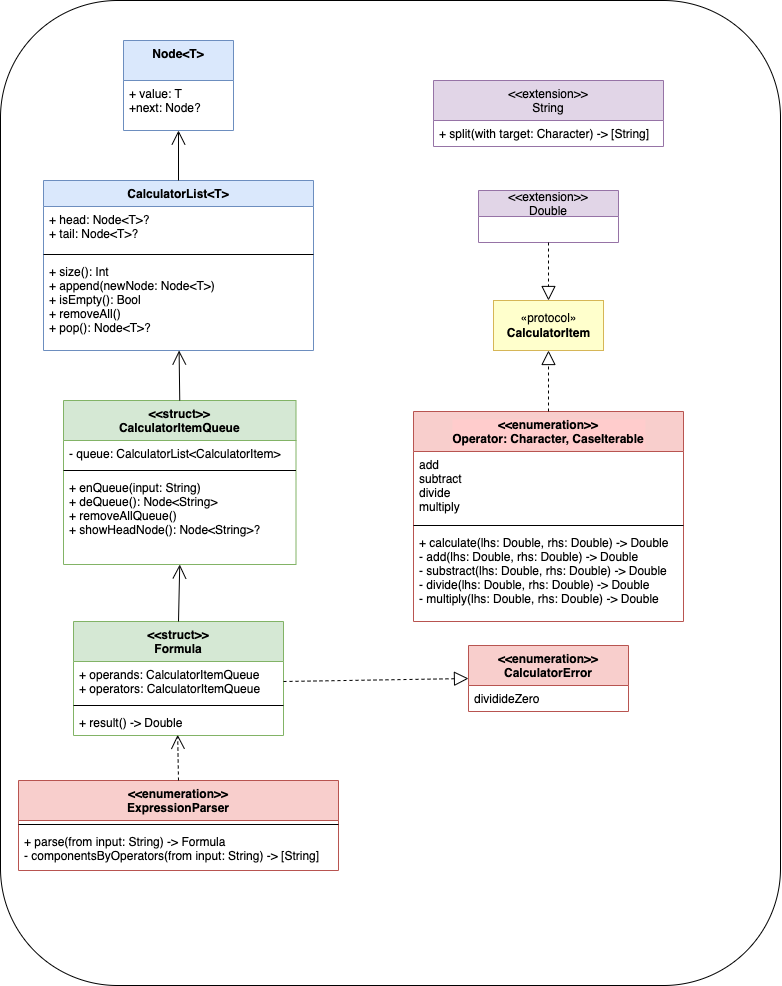

The diagram above was exported from draw.io. Its source (the exported page's mxGraphModel, read from the mxfile embedded in the PNG):
<mxGraphModel dx="895" dy="558" grid="1" gridSize="10" guides="1" tooltips="1" connect="1" arrows="1" fold="1" page="1" pageScale="1" pageWidth="827" pageHeight="1169" math="0" shadow="0">
  <root>
    <mxCell id="WIyWlLk6GJQsqaUBKTNV-0" />
    <mxCell id="WIyWlLk6GJQsqaUBKTNV-1" parent="WIyWlLk6GJQsqaUBKTNV-0" />
    <mxCell id="8K11TzJEVJo5LrrNSsFZ-17" value="" style="rounded=1;whiteSpace=wrap;html=1;" parent="WIyWlLk6GJQsqaUBKTNV-1" vertex="1">
      <mxGeometry x="47" y="30" width="780" height="985" as="geometry" />
    </mxCell>
    <mxCell id="8K11TzJEVJo5LrrNSsFZ-0" value="Node&lt;T&gt;" style="swimlane;fontStyle=1;align=center;verticalAlign=top;childLayout=stackLayout;horizontal=1;startSize=40;horizontalStack=0;resizeParent=1;resizeParentMax=0;resizeLast=0;collapsible=1;marginBottom=0;labelBackgroundColor=none;fillColor=#dae8fc;strokeColor=#6c8ebf;" parent="WIyWlLk6GJQsqaUBKTNV-1" vertex="1">
      <mxGeometry x="170" y="70" width="110" height="90" as="geometry" />
    </mxCell>
    <mxCell id="8K11TzJEVJo5LrrNSsFZ-1" value="+ value: T&#10;+next: Node?" style="text;strokeColor=none;fillColor=none;align=left;verticalAlign=top;spacingLeft=4;spacingRight=4;overflow=hidden;rotatable=0;points=[[0,0.5],[1,0.5]];portConstraint=eastwest;" parent="8K11TzJEVJo5LrrNSsFZ-0" vertex="1">
      <mxGeometry y="40" width="110" height="50" as="geometry" />
    </mxCell>
    <mxCell id="8K11TzJEVJo5LrrNSsFZ-4" value="CalculatorList&lt;T&gt;" style="swimlane;fontStyle=1;align=center;verticalAlign=top;childLayout=stackLayout;horizontal=1;startSize=26;horizontalStack=0;resizeParent=1;resizeParentMax=0;resizeLast=0;collapsible=1;marginBottom=0;labelBackgroundColor=none;fillColor=#dae8fc;strokeColor=#6c8ebf;" parent="WIyWlLk6GJQsqaUBKTNV-1" vertex="1">
      <mxGeometry x="90" y="210" width="270" height="170" as="geometry" />
    </mxCell>
    <mxCell id="8K11TzJEVJo5LrrNSsFZ-5" value="+ head: Node&lt;T&gt;?&#10;+ tail: Node&lt;T&gt;?" style="text;strokeColor=none;fillColor=none;align=left;verticalAlign=top;spacingLeft=4;spacingRight=4;overflow=hidden;rotatable=0;points=[[0,0.5],[1,0.5]];portConstraint=eastwest;" parent="8K11TzJEVJo5LrrNSsFZ-4" vertex="1">
      <mxGeometry y="26" width="270" height="44" as="geometry" />
    </mxCell>
    <mxCell id="8K11TzJEVJo5LrrNSsFZ-6" value="" style="line;strokeWidth=1;fillColor=none;align=left;verticalAlign=middle;spacingTop=-1;spacingLeft=3;spacingRight=3;rotatable=0;labelPosition=right;points=[];portConstraint=eastwest;" parent="8K11TzJEVJo5LrrNSsFZ-4" vertex="1">
      <mxGeometry y="70" width="270" height="8" as="geometry" />
    </mxCell>
    <mxCell id="8K11TzJEVJo5LrrNSsFZ-7" value="+ size(): Int&#10;+ append(newNode: Node&lt;T&gt;)&#10;+ isEmpty(): Bool&#10;+ removeAll()&#10;+ pop(): Node&lt;T&gt;?" style="text;strokeColor=none;fillColor=none;align=left;verticalAlign=top;spacingLeft=4;spacingRight=4;overflow=hidden;rotatable=0;points=[[0,0.5],[1,0.5]];portConstraint=eastwest;" parent="8K11TzJEVJo5LrrNSsFZ-4" vertex="1">
      <mxGeometry y="78" width="270" height="92" as="geometry" />
    </mxCell>
    <mxCell id="8K11TzJEVJo5LrrNSsFZ-11" value="&lt;&lt;struct&gt;&gt;&#10;CalculatorItemQueue" style="swimlane;fontStyle=1;align=center;verticalAlign=top;childLayout=stackLayout;horizontal=1;startSize=40;horizontalStack=0;resizeParent=1;resizeParentMax=0;resizeLast=0;collapsible=1;marginBottom=0;labelBackgroundColor=none;fillColor=#d5e8d4;strokeColor=#82b366;" parent="WIyWlLk6GJQsqaUBKTNV-1" vertex="1">
      <mxGeometry x="110" y="430" width="232.5" height="164" as="geometry" />
    </mxCell>
    <mxCell id="8K11TzJEVJo5LrrNSsFZ-12" value="- queue: CalculatorList&lt;CalculatorItem&gt;" style="text;strokeColor=none;fillColor=none;align=left;verticalAlign=top;spacingLeft=4;spacingRight=4;overflow=hidden;rotatable=0;points=[[0,0.5],[1,0.5]];portConstraint=eastwest;" parent="8K11TzJEVJo5LrrNSsFZ-11" vertex="1">
      <mxGeometry y="40" width="232.5" height="26" as="geometry" />
    </mxCell>
    <mxCell id="8K11TzJEVJo5LrrNSsFZ-13" value="" style="line;strokeWidth=1;fillColor=none;align=left;verticalAlign=middle;spacingTop=-1;spacingLeft=3;spacingRight=3;rotatable=0;labelPosition=right;points=[];portConstraint=eastwest;" parent="8K11TzJEVJo5LrrNSsFZ-11" vertex="1">
      <mxGeometry y="66" width="232.5" height="8" as="geometry" />
    </mxCell>
    <mxCell id="8K11TzJEVJo5LrrNSsFZ-14" value="+ enQueue(input: String)&#10;+ deQueue(): Node&lt;String&gt;&#10;+ removeAllQueue()&#10;+ showHeadNode(): Node&lt;String&gt;?" style="text;strokeColor=none;fillColor=none;align=left;verticalAlign=top;spacingLeft=4;spacingRight=4;overflow=hidden;rotatable=0;points=[[0,0.5],[1,0.5]];portConstraint=eastwest;" parent="8K11TzJEVJo5LrrNSsFZ-11" vertex="1">
      <mxGeometry y="74" width="232.5" height="90" as="geometry" />
    </mxCell>
    <mxCell id="8K11TzJEVJo5LrrNSsFZ-15" value="" style="endArrow=open;endFill=1;endSize=12;html=1;rounded=0;exitX=0.5;exitY=0;exitDx=0;exitDy=0;" parent="WIyWlLk6GJQsqaUBKTNV-1" source="8K11TzJEVJo5LrrNSsFZ-4" target="8K11TzJEVJo5LrrNSsFZ-1" edge="1">
      <mxGeometry width="160" relative="1" as="geometry">
        <mxPoint x="332.5" y="260" as="sourcePoint" />
        <mxPoint x="492.5" y="260" as="targetPoint" />
      </mxGeometry>
    </mxCell>
    <mxCell id="8K11TzJEVJo5LrrNSsFZ-16" value="" style="endArrow=open;endFill=1;endSize=12;html=1;rounded=0;exitX=0.5;exitY=0;exitDx=0;exitDy=0;" parent="WIyWlLk6GJQsqaUBKTNV-1" source="8K11TzJEVJo5LrrNSsFZ-11" target="8K11TzJEVJo5LrrNSsFZ-7" edge="1">
      <mxGeometry width="160" relative="1" as="geometry">
        <mxPoint x="310" y="390" as="sourcePoint" />
        <mxPoint x="470" y="390" as="targetPoint" />
      </mxGeometry>
    </mxCell>
    <mxCell id="8K11TzJEVJo5LrrNSsFZ-18" value="&lt;span style=&quot;background-color: rgb(255, 255, 204);&quot;&gt;«protocol»&lt;br&gt;&lt;b&gt;CalculatorItem&lt;/b&gt;&lt;/span&gt;" style="html=1;fillColor=#FFFFCC;strokeColor=#d6b656;" parent="WIyWlLk6GJQsqaUBKTNV-1" vertex="1">
      <mxGeometry x="540" y="330" width="110" height="50" as="geometry" />
    </mxCell>
    <mxCell id="CMZgOW3WjfMF7lunI9CS-0" value="&lt;&lt;enumeration&gt;&gt;&#10;Operator: Character, CaseIterable" style="swimlane;fontStyle=1;align=center;verticalAlign=top;childLayout=stackLayout;horizontal=1;startSize=40;horizontalStack=0;resizeParent=1;resizeParentMax=0;resizeLast=0;collapsible=1;marginBottom=0;labelBackgroundColor=#FFCCCC;fillColor=#f8cecc;strokeColor=#b85450;" parent="WIyWlLk6GJQsqaUBKTNV-1" vertex="1">
      <mxGeometry x="460" y="441" width="270" height="210" as="geometry" />
    </mxCell>
    <mxCell id="CMZgOW3WjfMF7lunI9CS-1" value="add&#10;subtract&#10;divide&#10;multiply" style="text;strokeColor=none;fillColor=none;align=left;verticalAlign=top;spacingLeft=4;spacingRight=4;overflow=hidden;rotatable=0;points=[[0,0.5],[1,0.5]];portConstraint=eastwest;" parent="CMZgOW3WjfMF7lunI9CS-0" vertex="1">
      <mxGeometry y="40" width="270" height="70" as="geometry" />
    </mxCell>
    <mxCell id="CMZgOW3WjfMF7lunI9CS-2" value="" style="line;strokeWidth=1;fillColor=none;align=left;verticalAlign=middle;spacingTop=-1;spacingLeft=3;spacingRight=3;rotatable=0;labelPosition=right;points=[];portConstraint=eastwest;" parent="CMZgOW3WjfMF7lunI9CS-0" vertex="1">
      <mxGeometry y="110" width="270" height="8" as="geometry" />
    </mxCell>
    <mxCell id="CMZgOW3WjfMF7lunI9CS-3" value="+ calculate(lhs: Double, rhs: Double) -&gt; Double&#10;- add(lhs: Double, rhs: Double) -&gt; Double&#10;- substract(lhs: Double, rhs: Double) -&gt; Double&#10;- divide(lhs: Double, rhs: Double) -&gt; Double&#10;- multiply(lhs: Double, rhs: Double) -&gt; Double" style="text;strokeColor=none;fillColor=none;align=left;verticalAlign=top;spacingLeft=4;spacingRight=4;overflow=hidden;rotatable=0;points=[[0,0.5],[1,0.5]];portConstraint=eastwest;" parent="CMZgOW3WjfMF7lunI9CS-0" vertex="1">
      <mxGeometry y="118" width="270" height="92" as="geometry" />
    </mxCell>
    <mxCell id="CMZgOW3WjfMF7lunI9CS-4" value="" style="endArrow=block;dashed=1;endFill=0;endSize=12;html=1;rounded=0;entryX=0.5;entryY=1;entryDx=0;entryDy=0;exitX=0.5;exitY=0;exitDx=0;exitDy=0;" parent="WIyWlLk6GJQsqaUBKTNV-1" source="CMZgOW3WjfMF7lunI9CS-0" target="8K11TzJEVJo5LrrNSsFZ-18" edge="1">
      <mxGeometry width="160" relative="1" as="geometry">
        <mxPoint x="470" y="440" as="sourcePoint" />
        <mxPoint x="630" y="440" as="targetPoint" />
        <Array as="points" />
      </mxGeometry>
    </mxCell>
    <mxCell id="CMZgOW3WjfMF7lunI9CS-5" value="&lt;&lt;extension&gt;&gt;&#10;Double" style="swimlane;fontStyle=0;childLayout=stackLayout;horizontal=1;startSize=26;fillColor=#e1d5e7;horizontalStack=0;resizeParent=1;resizeParentMax=0;resizeLast=0;collapsible=1;marginBottom=0;strokeColor=#9673a6;" parent="WIyWlLk6GJQsqaUBKTNV-1" vertex="1">
      <mxGeometry x="525" y="220" width="140" height="52" as="geometry" />
    </mxCell>
    <mxCell id="CMZgOW3WjfMF7lunI9CS-9" value="" style="endArrow=block;dashed=1;endFill=0;endSize=12;html=1;rounded=0;entryX=0.5;entryY=0;entryDx=0;entryDy=0;exitX=0.5;exitY=1;exitDx=0;exitDy=0;" parent="WIyWlLk6GJQsqaUBKTNV-1" source="CMZgOW3WjfMF7lunI9CS-5" target="8K11TzJEVJo5LrrNSsFZ-18" edge="1">
      <mxGeometry width="160" relative="1" as="geometry">
        <mxPoint x="605" y="451" as="sourcePoint" />
        <mxPoint x="605" y="390" as="targetPoint" />
        <Array as="points" />
      </mxGeometry>
    </mxCell>
    <mxCell id="CMZgOW3WjfMF7lunI9CS-12" value="&lt;&lt;extension&gt;&gt;&#10;String" style="swimlane;fontStyle=0;childLayout=stackLayout;horizontal=1;startSize=40;fillColor=#e1d5e7;horizontalStack=0;resizeParent=1;resizeParentMax=0;resizeLast=0;collapsible=1;marginBottom=0;strokeColor=#9673a6;" parent="WIyWlLk6GJQsqaUBKTNV-1" vertex="1">
      <mxGeometry x="480" y="110" width="230" height="66" as="geometry" />
    </mxCell>
    <mxCell id="CMZgOW3WjfMF7lunI9CS-13" value="+ split(with target: Character) -&gt; [String]" style="text;strokeColor=none;fillColor=none;align=left;verticalAlign=top;spacingLeft=4;spacingRight=4;overflow=hidden;rotatable=0;points=[[0,0.5],[1,0.5]];portConstraint=eastwest;" parent="CMZgOW3WjfMF7lunI9CS-12" vertex="1">
      <mxGeometry y="40" width="230" height="26" as="geometry" />
    </mxCell>
    <mxCell id="CMZgOW3WjfMF7lunI9CS-16" value="&lt;&lt;struct&gt;&gt;&#10;Formula&#10;" style="swimlane;fontStyle=1;align=center;verticalAlign=top;childLayout=stackLayout;horizontal=1;startSize=40;horizontalStack=0;resizeParent=1;resizeParentMax=0;resizeLast=0;collapsible=1;marginBottom=0;labelBackgroundColor=none;fillColor=#d5e8d4;strokeColor=#82b366;" parent="WIyWlLk6GJQsqaUBKTNV-1" vertex="1">
      <mxGeometry x="120" y="651" width="210" height="114" as="geometry" />
    </mxCell>
    <mxCell id="CMZgOW3WjfMF7lunI9CS-17" value="+ operands: CalculatorItemQueue&#10;+ operators: CalculatorItemQueue" style="text;strokeColor=none;fillColor=none;align=left;verticalAlign=top;spacingLeft=4;spacingRight=4;overflow=hidden;rotatable=0;points=[[0,0.5],[1,0.5]];portConstraint=eastwest;" parent="CMZgOW3WjfMF7lunI9CS-16" vertex="1">
      <mxGeometry y="40" width="210" height="40" as="geometry" />
    </mxCell>
    <mxCell id="CMZgOW3WjfMF7lunI9CS-18" value="" style="line;strokeWidth=1;fillColor=none;align=left;verticalAlign=middle;spacingTop=-1;spacingLeft=3;spacingRight=3;rotatable=0;labelPosition=right;points=[];portConstraint=eastwest;" parent="CMZgOW3WjfMF7lunI9CS-16" vertex="1">
      <mxGeometry y="80" width="210" height="8" as="geometry" />
    </mxCell>
    <mxCell id="CMZgOW3WjfMF7lunI9CS-19" value="+ result() -&gt; Double" style="text;strokeColor=none;fillColor=none;align=left;verticalAlign=top;spacingLeft=4;spacingRight=4;overflow=hidden;rotatable=0;points=[[0,0.5],[1,0.5]];portConstraint=eastwest;" parent="CMZgOW3WjfMF7lunI9CS-16" vertex="1">
      <mxGeometry y="88" width="210" height="26" as="geometry" />
    </mxCell>
    <mxCell id="CMZgOW3WjfMF7lunI9CS-20" value="&lt;&lt;enumeration&gt;&gt;&#10;ExpressionParser" style="swimlane;fontStyle=1;align=center;verticalAlign=top;childLayout=stackLayout;horizontal=1;startSize=40;horizontalStack=0;resizeParent=1;resizeParentMax=0;resizeLast=0;collapsible=1;marginBottom=0;labelBackgroundColor=none;fillColor=#f8cecc;strokeColor=#b85450;" parent="WIyWlLk6GJQsqaUBKTNV-1" vertex="1">
      <mxGeometry x="65" y="810" width="320" height="90" as="geometry" />
    </mxCell>
    <mxCell id="CMZgOW3WjfMF7lunI9CS-22" value="" style="line;strokeWidth=1;fillColor=none;align=left;verticalAlign=middle;spacingTop=-1;spacingLeft=3;spacingRight=3;rotatable=0;labelPosition=right;points=[];portConstraint=eastwest;" parent="CMZgOW3WjfMF7lunI9CS-20" vertex="1">
      <mxGeometry y="40" width="320" height="8" as="geometry" />
    </mxCell>
    <mxCell id="CMZgOW3WjfMF7lunI9CS-23" value="+ parse(from input: String) -&gt; Formula&#10;- componentsByOperators(from input: String) -&gt; [String]" style="text;strokeColor=none;fillColor=none;align=left;verticalAlign=top;spacingLeft=4;spacingRight=4;overflow=hidden;rotatable=0;points=[[0,0.5],[1,0.5]];portConstraint=eastwest;" parent="CMZgOW3WjfMF7lunI9CS-20" vertex="1">
      <mxGeometry y="48" width="320" height="42" as="geometry" />
    </mxCell>
    <mxCell id="CMZgOW3WjfMF7lunI9CS-28" value="" style="endArrow=open;endFill=1;endSize=12;html=1;rounded=0;dashed=1;entryX=0.496;entryY=0.973;entryDx=0;entryDy=0;entryPerimeter=0;exitX=0.5;exitY=0;exitDx=0;exitDy=0;" parent="WIyWlLk6GJQsqaUBKTNV-1" source="CMZgOW3WjfMF7lunI9CS-20" target="CMZgOW3WjfMF7lunI9CS-19" edge="1">
      <mxGeometry width="160" relative="1" as="geometry">
        <mxPoint x="290" y="810" as="sourcePoint" />
        <mxPoint x="450" y="810" as="targetPoint" />
      </mxGeometry>
    </mxCell>
    <mxCell id="CMZgOW3WjfMF7lunI9CS-31" value="" style="endArrow=open;endFill=1;endSize=12;html=1;rounded=0;entryX=0.5;entryY=1;entryDx=0;entryDy=0;exitX=0.5;exitY=0;exitDx=0;exitDy=0;" parent="WIyWlLk6GJQsqaUBKTNV-1" source="CMZgOW3WjfMF7lunI9CS-16" target="8K11TzJEVJo5LrrNSsFZ-11" edge="1">
      <mxGeometry width="160" relative="1" as="geometry">
        <mxPoint x="160" y="780" as="sourcePoint" />
        <mxPoint x="320" y="780" as="targetPoint" />
      </mxGeometry>
    </mxCell>
    <mxCell id="yFpNgKlCTAd46jlCWYEp-19" value="&lt;&lt;enumeration&gt;&gt;&#10;CalculatorError" style="swimlane;fontStyle=1;align=center;verticalAlign=top;childLayout=stackLayout;horizontal=1;startSize=40;horizontalStack=0;resizeParent=1;resizeParentMax=0;resizeLast=0;collapsible=1;marginBottom=0;labelBackgroundColor=none;fillColor=#f8cecc;strokeColor=#b85450;" vertex="1" parent="WIyWlLk6GJQsqaUBKTNV-1">
      <mxGeometry x="515" y="675" width="160" height="66" as="geometry" />
    </mxCell>
    <mxCell id="yFpNgKlCTAd46jlCWYEp-20" value="dividideZero" style="text;strokeColor=none;fillColor=none;align=left;verticalAlign=top;spacingLeft=4;spacingRight=4;overflow=hidden;rotatable=0;points=[[0,0.5],[1,0.5]];portConstraint=eastwest;labelBackgroundColor=none;" vertex="1" parent="yFpNgKlCTAd46jlCWYEp-19">
      <mxGeometry y="40" width="160" height="26" as="geometry" />
    </mxCell>
    <mxCell id="yFpNgKlCTAd46jlCWYEp-23" value="" style="endArrow=block;dashed=1;endFill=0;endSize=12;html=1;rounded=0;entryX=0;entryY=0.5;entryDx=0;entryDy=0;exitX=1;exitY=0.5;exitDx=0;exitDy=0;" edge="1" parent="WIyWlLk6GJQsqaUBKTNV-1" source="CMZgOW3WjfMF7lunI9CS-17" target="yFpNgKlCTAd46jlCWYEp-19">
      <mxGeometry width="160" relative="1" as="geometry">
        <mxPoint x="320" y="700" as="sourcePoint" />
        <mxPoint x="480" y="700" as="targetPoint" />
      </mxGeometry>
    </mxCell>
  </root>
</mxGraphModel>